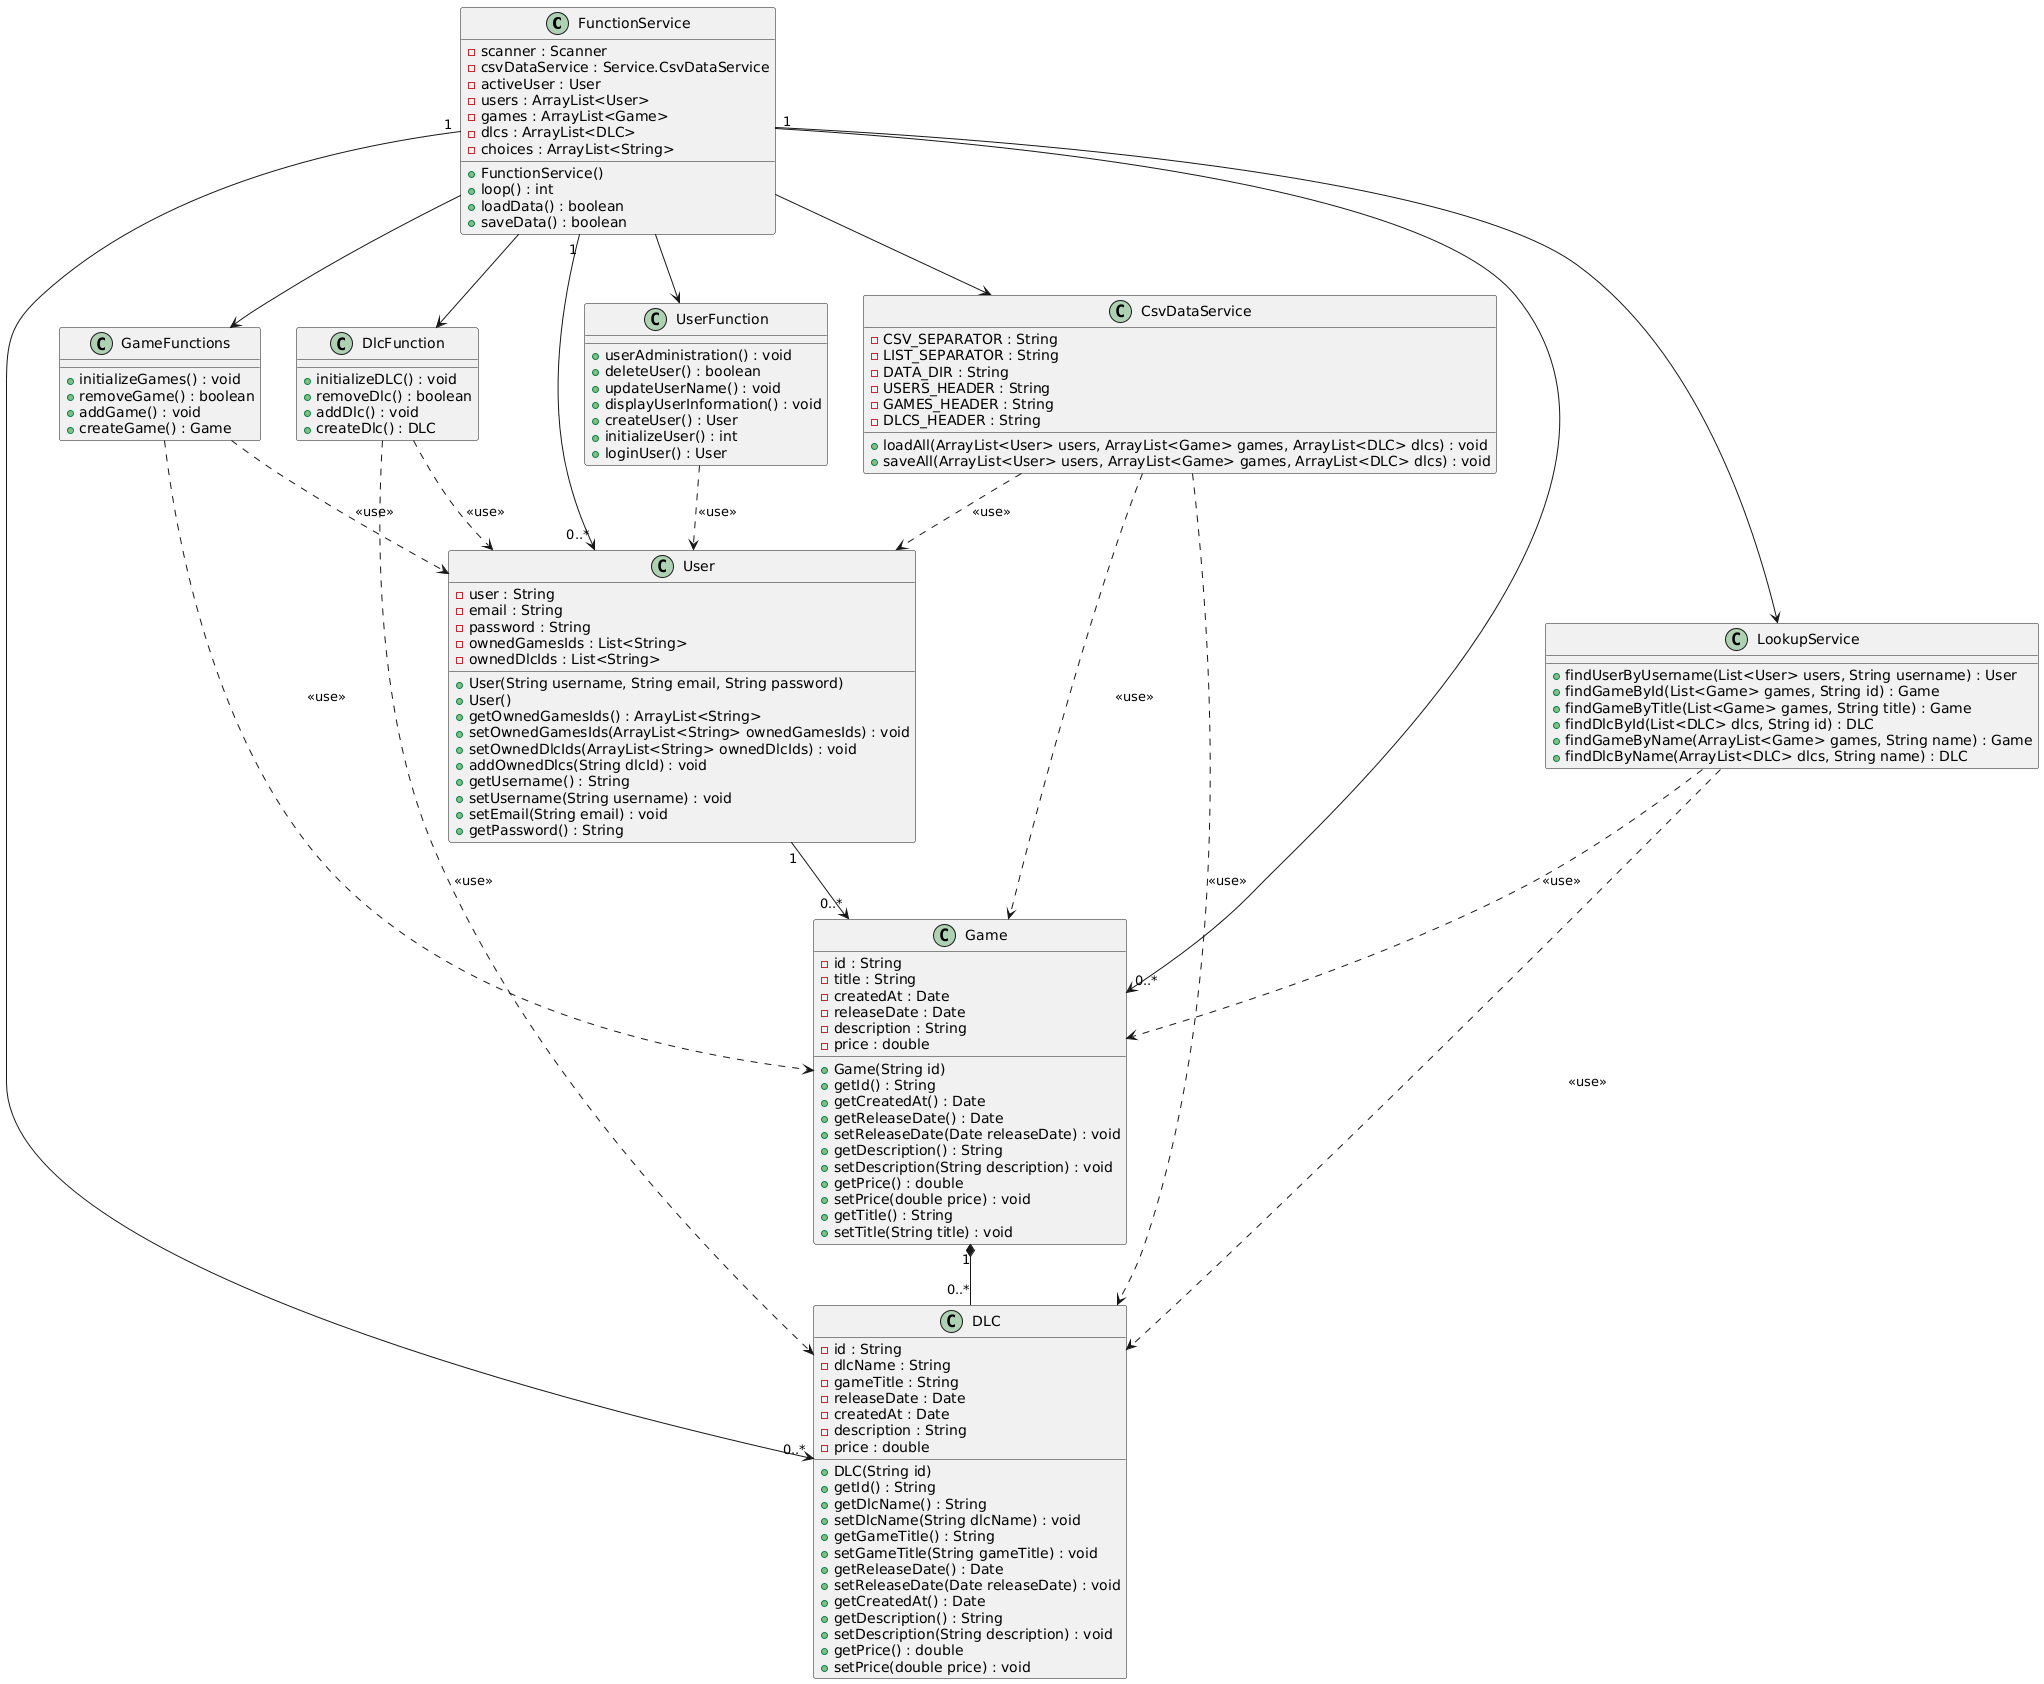

The diagram above was rendered by PlantUML. Its source (embedded in the PNG):
@startuml
class FunctionService {
    -scanner : Scanner
    -csvDataService : Service.CsvDataService
    -activeUser : User
    -users : ArrayList<User>
    -games : ArrayList<Game>
    -dlcs : ArrayList<DLC>
    -choices : ArrayList<String>
    +FunctionService()
    +loop() : int
    +loadData() : boolean
    +saveData() : boolean
}

class GameFunctions {
    +initializeGames() : void
    +removeGame() : boolean
    +addGame() : void
    +createGame() : Game
}

class DlcFunction {
    +initializeDLC() : void
    +removeDlc() : boolean
    +addDlc() : void
    +createDlc() : DLC
}

class User {
    -user : String
    -email : String
    -password : String
    -ownedGamesIds : List<String>
    -ownedDlcIds : List<String>
    +User(String username, String email, String password)
    +User()
    +getOwnedGamesIds() : ArrayList<String>
    +setOwnedGamesIds(ArrayList<String> ownedGamesIds) : void
    +setOwnedDlcIds(ArrayList<String> ownedDlcIds) : void
    +addOwnedDlcs(String dlcId) : void
    +getUsername() : String
    +setUsername(String username) : void
    +setEmail(String email) : void
    +getPassword() : String
}

class Game {
    -id : String
    -title : String
    -createdAt : Date
    -releaseDate : Date
    -description : String
    -price : double
    +Game(String id)
    +getId() : String
    +getCreatedAt() : Date
    +getReleaseDate() : Date
    +setReleaseDate(Date releaseDate) : void
    +getDescription() : String
    +setDescription(String description) : void
    +getPrice() : double
    +setPrice(double price) : void
    +getTitle() : String
    +setTitle(String title) : void
}

class DLC {
    -id : String
    -dlcName : String
    -gameTitle : String
    -releaseDate : Date
    -createdAt : Date
    -description : String
    -price : double
    +DLC(String id)
    +getId() : String
    +getDlcName() : String
    +setDlcName(String dlcName) : void
    +getGameTitle() : String
    +setGameTitle(String gameTitle) : void
    +getReleaseDate() : Date
    +setReleaseDate(Date releaseDate) : void
    +getCreatedAt() : Date
    +getDescription() : String
    +setDescription(String description) : void
    +getPrice() : double
    +setPrice(double price) : void
}

class UserFunction {
    +userAdministration() : void
    +deleteUser() : boolean
    +updateUserName() : void
    +displayUserInformation() : void
    +createUser() : User
    +initializeUser() : int
    +loginUser() : User
}

class LookupService {
    +findUserByUsername(List<User> users, String username) : User
    +findGameById(List<Game> games, String id) : Game
    +findGameByTitle(List<Game> games, String title) : Game
    +findDlcById(List<DLC> dlcs, String id) : DLC
    +findGameByName(ArrayList<Game> games, String name) : Game
    +findDlcByName(ArrayList<DLC> dlcs, String name) : DLC
}

class CsvDataService {
    -CSV_SEPARATOR : String
    -LIST_SEPARATOR : String
    -DATA_DIR : String
    -USERS_HEADER : String
    -GAMES_HEADER : String
    -DLCS_HEADER : String
    +loadAll(ArrayList<User> users, ArrayList<Game> games, ArrayList<DLC> dlcs) : void
    +saveAll(ArrayList<User> users, ArrayList<Game> games, ArrayList<DLC> dlcs) : void
}

' Verbindungen vom Haupt-Service zu den Fachklassen (reine Instanz-Assoziationen)
FunctionService "1" --> "0..*" User
FunctionService "1" --> "0..*" Game
FunctionService "1" --> "0..*" DLC

' Kern-Beziehungen der Fachklassen untereinander
User "1" --> "0..*" Game
Game "1" *-- "0..*" DLC

' Steuerungslinien vom FunctionService zu den Sub-Funktionen
FunctionService --> UserFunction
FunctionService --> GameFunctions
FunctionService --> DlcFunction
FunctionService --> LookupService
FunctionService --> CsvDataService

' Gestrichelte REINE ABHÄNGIGKEITEN (Klassen werden genutzt/gelesen/übergeben, aber dort nicht als Attribut gehalten/initialisiert)
UserFunction ..> User : <<use>>
GameFunctions ..> Game : <<use>>
GameFunctions ..> User : <<use>>
DlcFunction ..> DLC : <<use>>
DlcFunction ..> User : <<use>>

LookupService ..> Game : <<use>>
LookupService ..> DLC : <<use>>
CsvDataService ..> User : <<use>>
CsvDataService ..> Game : <<use>>
CsvDataService ..> DLC : <<use>>
@endum